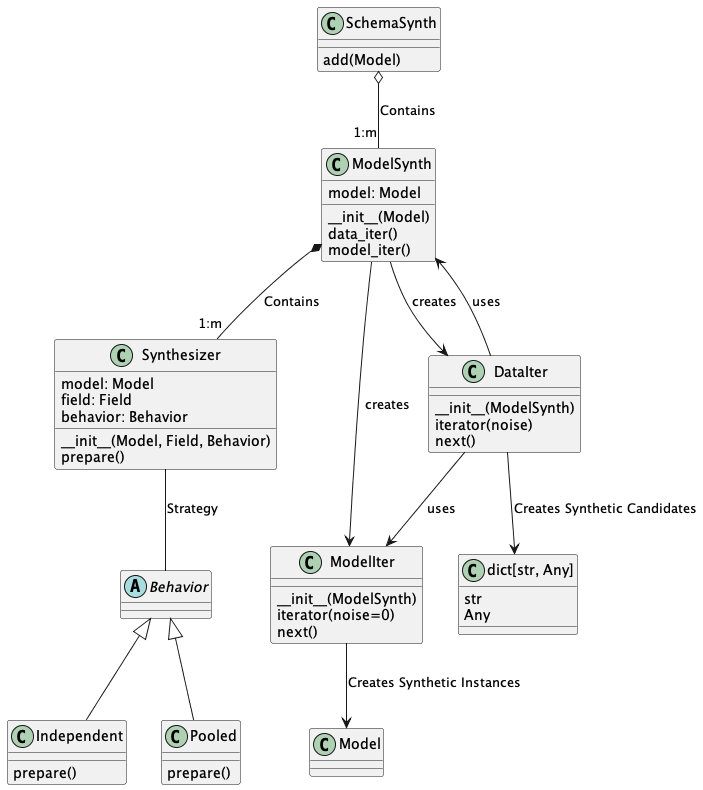

The diagram above was rendered by PlantUML. Its source (embedded in the PNG):
@startuml
abstract class Behavior

class Independent {
    prepare()
}

class Pooled {
    prepare()
}

class Synthesizer {
    model: Model
    field: Field
    behavior: Behavior
    __init__(Model, Field, Behavior)
    prepare()
}

class ModelSynth {
    model: Model
    __init__(Model)
    data_iter()
    model_iter()
}

class SchemaSynth {
    add(Model)
}

class ModelIter {
    __init__(ModelSynth)
    iterator(noise=0)
    next()
}
class DataIter {
    __init__(ModelSynth)
    iterator(noise)
    next()
}

SchemaSynth o-- "1:m" ModelSynth : Contains

ModelSynth *-- "1:m" Synthesizer : Contains

Synthesizer -- Behavior : Strategy

Behavior <|-- Independent
Behavior <|--Pooled

ModelSynth --> DataIter : creates
ModelSynth --> ModelIter : creates
DataIter --> ModelIter : uses
DataIter --> ModelSynth : uses

ModelIter --> Model : Creates Synthetic Instances
DataIter --> dict : Creates Synthetic Candidates

class "dict[str, Any]" as dict {
    str
    Any
}
@enduml